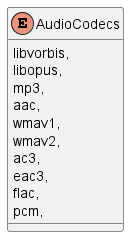

The diagram above was rendered by PlantUML. Its source (embedded in the PNG):
@startuml
enum AudioCodecs {
    libvorbis,
    libopus,
    mp3,
    aac,
    wmav1,
    wmav2,
    ac3,
    eac3,
    flac,
    pcm,
}
@enduml